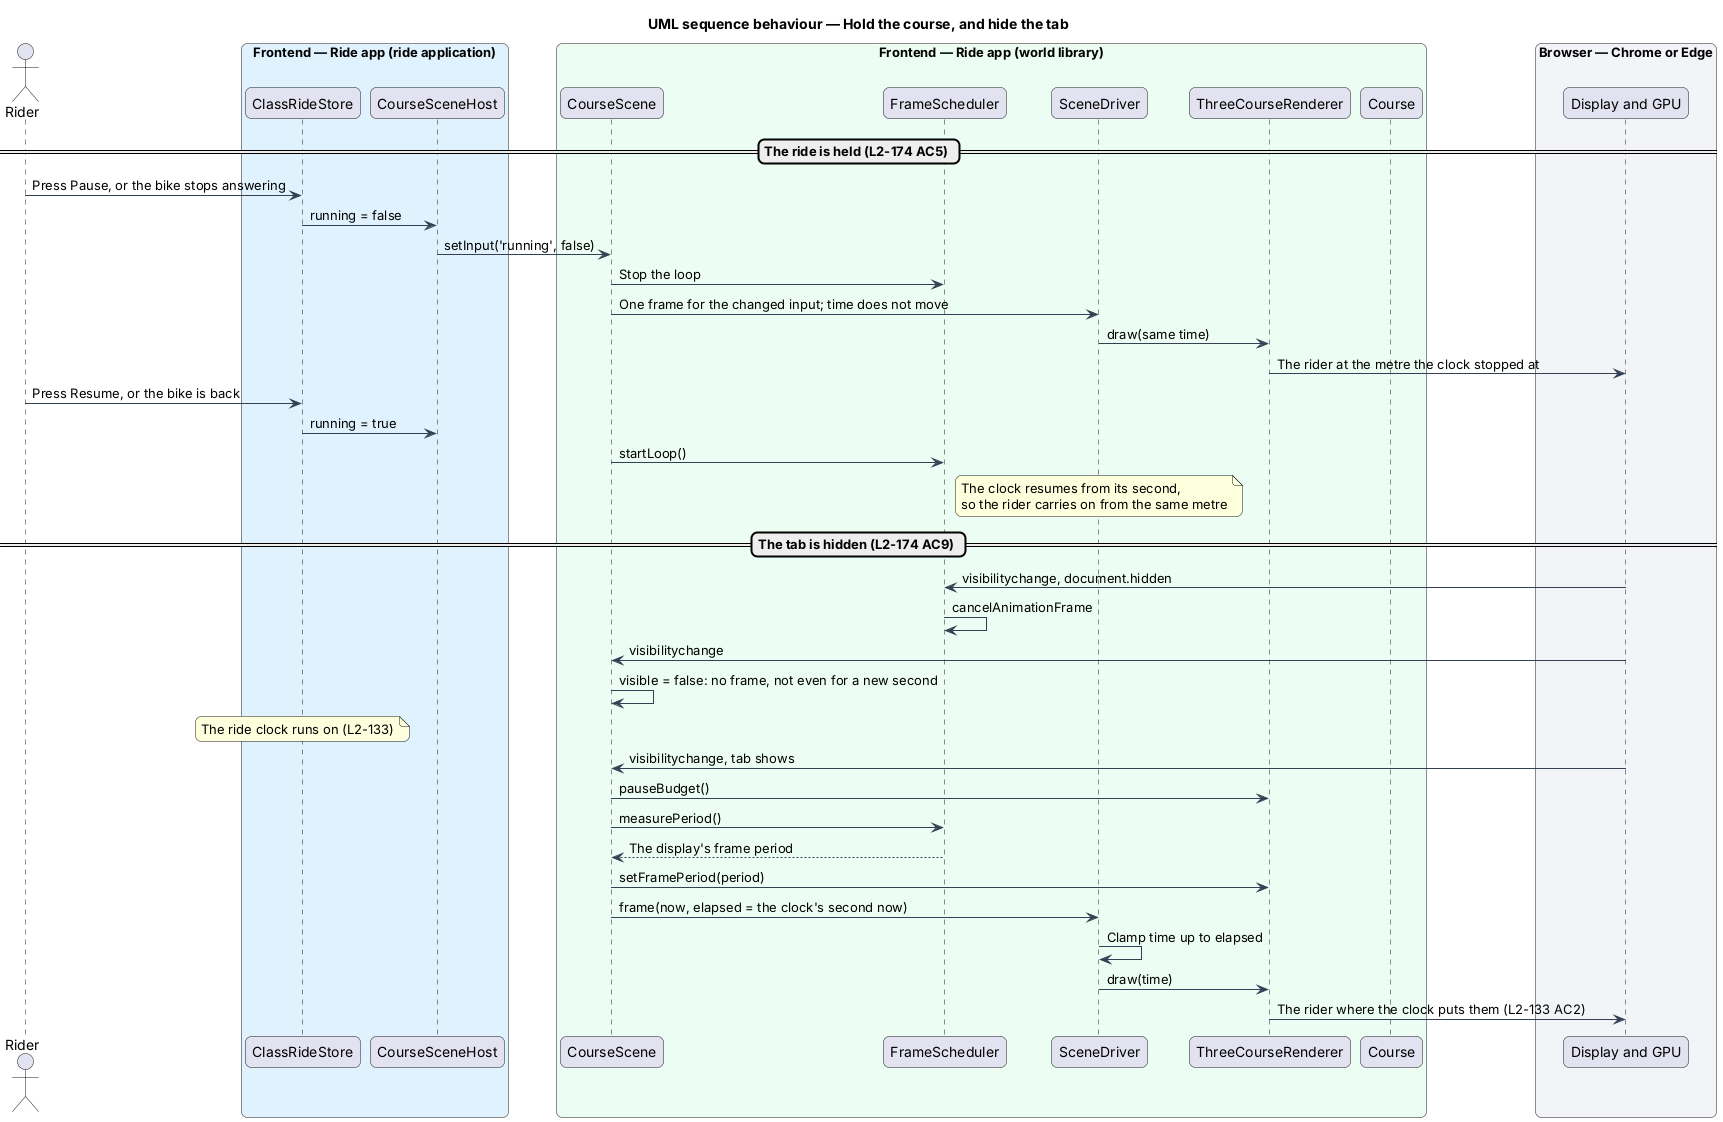

The diagram above was rendered by PlantUML. Its source (embedded in the PNG):
@startuml
title UML sequence behaviour — Hold the course, and hide the tab
skinparam backgroundColor #FFFFFF
skinparam shadowing false
skinparam roundcorner 12
skinparam defaultFontName Arial
skinparam ArrowColor #344054
skinparam rectangle {
  BorderColor #344054
  FontColor #101828
}
skinparam package {
  BorderColor #667085
  FontColor #101828
  BackgroundColor #F9FAFB
}
actor "Rider" as rider
box "Frontend — Ride app (ride application)" #E0F2FE
  participant "ClassRideStore" as store
  participant "CourseSceneHost" as host
end box
box "Frontend — Ride app (world library)" #ECFDF3
  participant "CourseScene" as scene
  participant "FrameScheduler" as sched
  participant "SceneDriver" as driver
  participant "ThreeCourseRenderer" as renderer
  participant "Course" as course
end box
box "Browser — Chrome or Edge" #F2F4F7
  participant "Display and GPU" as gpu
end box

== The ride is held (L2-174 AC5) ==
rider -> store : Press Pause, or the bike stops answering
store -> host : running = false
host -> scene : setInput('running', false)
scene -> sched : Stop the loop
scene -> driver : One frame for the changed input; time does not move
driver -> renderer : draw(same time)
renderer -> gpu : The rider at the metre the clock stopped at
rider -> store : Press Resume, or the bike is back
store -> host : running = true
scene -> sched : startLoop()
note over driver : The clock resumes from its second,\nso the rider carries on from the same metre
== The tab is hidden (L2-174 AC9) ==
gpu -> sched : visibilitychange, document.hidden
sched -> sched : cancelAnimationFrame
gpu -> scene : visibilitychange
scene -> scene : visible = false: no frame, not even for a new second
note over store : The ride clock runs on (L2-133)
gpu -> scene : visibilitychange, tab shows
scene -> renderer : pauseBudget()
scene -> sched : measurePeriod()
sched --> scene : The display's frame period
scene -> renderer : setFramePeriod(period)
scene -> driver : frame(now, elapsed = the clock's second now)
driver -> driver : Clamp time up to elapsed
driver -> renderer : draw(time)
renderer -> gpu : The rider where the clock puts them (L2-133 AC2)
@enduml